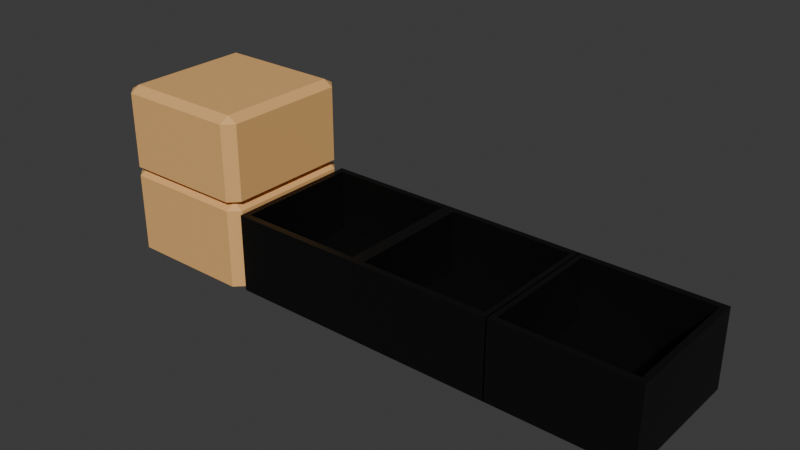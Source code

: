 # Source: boxes.blend  (saved by Blender 5.0.119; exported with 4.5.12 LTS)
import bpy
from mathutils import Matrix  # noqa: F401  (used for matrix-valued properties, if any)

bpy.ops.wm.read_factory_settings(use_empty=True)
scene = bpy.context.scene
scene.name = 'Scene'

# ---- collections
col_collection = bpy.data.collections.new('Collection'); scene.collection.children.link(col_collection)

# ---- materials (node trees are filled in below, after node groups)
mat_cardboard = bpy.data.materials.new('Cardboard')
mat_cardboard.alpha_threshold = 0.0
mat_cardboard.use_backface_culling_lightprobe_volume = False
mat_cardboard.roughness = 0.5
mat_cardboard.line_color = (0.0, 0.0, 0.0, 1.0)
mat_boxes = bpy.data.materials.new('Boxes')

# ---- material node trees
mat_cardboard.use_nodes = True; mat_cardboard.node_tree.nodes.clear()
_N = mat_cardboard.node_tree.nodes; _L = mat_cardboard.node_tree.links
n0 = _N.new('ShaderNodeOutputMaterial'); n0.name = 'Material Output'; n0.location = (200, 100)
n1 = _N.new('ShaderNodeBsdfPrincipled'); n1.name = 'Principled BSDF'; n1.location = (-200, 100)
n1.inputs[0].default_value = (0.8391, 0.4686, 0.1688, 1.0)
_L.new(n1.outputs[0], n0.inputs[0])
n0.is_active_output = True
mat_boxes.use_nodes = True; mat_boxes.node_tree.nodes.clear()
_N = mat_boxes.node_tree.nodes; _L = mat_boxes.node_tree.links
n0 = _N.new('ShaderNodeBsdfPrincipled'); n0.name = 'Principled BSDF'; n0.location = (-200, 100)
n0.inputs[0].default_value = (0.0, 0.0, 0.0, 1.0)
n1 = _N.new('ShaderNodeOutputMaterial'); n1.name = 'Material Output'; n1.location = (200, 100)
_L.new(n0.outputs[0], n1.inputs[0])
n1.is_active_output = True

# ---- world
world_world = bpy.data.worlds.new('World'); scene.world = world_world
world_world.use_nodes = True; world_world.node_tree.nodes.clear()
_N = world_world.node_tree.nodes; _L = world_world.node_tree.links
n0 = _N.new('ShaderNodeOutputWorld'); n0.name = 'World Output'; n0.location = (200, 100)
n1 = _N.new('ShaderNodeBackground'); n1.name = 'Background'; n1.location = (-200, 100)
n1.inputs[0].default_value = (0.05088, 0.05088, 0.05088, 1.0)
_L.new(n1.outputs[0], n0.inputs[0])
n0.is_active_output = True
world_world.color = (0.05088, 0.05088, 0.05088)
world_world.sun_shadow_jitter_overblur = 0.0

# ---- meshes
me_cube_001 = bpy.data.meshes.new('Cube.001')
me_cube_001.from_pydata([(-0.8595, -1.0, 0.0), (-1.0, -0.8595, 0.0), (-0.8595, -1.0, 1.86), (-0.8595, -0.8595, 2.0), (-1.0, -0.8595, 1.86), (-1.0, 0.8595, 0.0), (-0.8595, 1.0, 0.0), (-0.8595, 0.8595, 2.0), (-0.8595, 1.0, 1.86), (-1.0, 0.8595, 1.86), (1.0, -0.8595, 0.0), (0.8595, -1.0, 0.0), (0.8595, -0.8595, 2.0), (0.8595, -1.0, 1.86), (1.0, -0.8595, 1.86), (0.8595, 1.0, 0.0), (1.0, 0.8595, 0.0), (0.8595, 0.8595, 2.0), (1.0, 0.8595, 1.86), (0.8595, 1.0, 1.86)], [], [(2, 3, 4), (7, 8, 9), (12, 13, 14), (17, 18, 19), (0, 2, 4, 1), (3, 7, 9, 4), (8, 6, 5, 9), (7, 17, 19, 8), (18, 16, 15, 19), (17, 12, 14, 18), (13, 11, 10, 14), (12, 3, 2, 13), (5, 6, 15, 16, 10, 11, 0, 1), (1, 4, 9, 5), (11, 13, 2, 0), (17, 7, 3, 12), (6, 8, 19, 15), (16, 18, 14, 10)])
_uv = me_cube_001.uv_layers.new(name='UVMap')
_uv.uv.foreach_set('vector', [0.8574, 0.75, 0.8574, 0.7324, 0.875, 0.7324, 0.8574, 0.5176, 0.8574, 0.5, 0.875, 0.5176, 0.6426, 0.7324, 0.625, 0.7588, 0.6118, 0.7324, 0.6426, 0.5176, 0.6118, 0.5176, 0.625, 0.4912, 0.375, 0.0, 0.6074, 0.0, 0.6074, 0.01756, 0.375, 0.01756, 0.8574, 0.7324, 0.8574, 0.5176, 0.875, 0.5176, 0.875, 0.7324, 0.6074, 0.2676, 0.375, 0.2676, 0.375, 0.2324, 0.6074, 0.2324, 0.8574, 0.5176, 0.6426, 0.5176, 0.625, 0.4912, 0.8574, 0.5, 0.6118, 0.5176, 0.375, 0.5176, 0.3691, 0.4883, 0.625, 0.4912, 0.6426, 0.5176, 0.6426, 0.7324, 0.6118, 0.7324, 0.6118, 0.5176, 0.625, 0.7588, 0.3691, 0.7617, 0.375, 0.7324, 0.6118, 0.7324, 0.6426, 0.7324, 0.8574, 0.7324, 0.8574, 0.75, 0.625, 0.7588, 0.125, 0.5176, 0.1426, 0.5, 0.3691, 0.4883, 0.375, 0.5176, 0.375, 0.7324, 0.3691, 0.7617, 0.1426, 0.75, 0.125, 0.7324, 0.375, 0.01756, 0.6074, 0.01756, 0.6074, 0.2324, 0.375, 0.2324, 0.3691, 0.7617, 0.625, 0.7588, 0.6074, 0.9824, 0.375, 0.9824, 0.6426, 0.5176, 0.8574, 0.5176, 0.8574, 0.7324, 0.6426, 0.7324, 0.375, 0.2676, 0.6074, 0.2676, 0.625, 0.4912, 0.3691, 0.4883, 0.375, 0.5176, 0.6118, 0.5176, 0.6118, 0.7324, 0.375, 0.7324])
me_cube_001.materials.append(mat_cardboard)
me_cube_001.update()
me_cube_002 = bpy.data.meshes.new('Cube.002')
me_cube_002.from_pydata([(-0.8595, -1.0, 1.86), (-0.8595, -0.8595, 2.0), (-1.0, -0.8595, 1.86), (-0.8595, 0.8595, 2.0), (-0.8595, 1.0, 1.86), (-1.0, 0.8595, 1.86), (0.8595, -0.8595, 2.0), (0.8595, -1.0, 1.86), (1.0, -0.8595, 1.86), (0.8595, 0.8595, 2.0), (1.0, 0.8595, 1.86), (0.8595, 1.0, 1.86), (-0.826, -0.9192, 0.0), (-0.8595, -1.0, 0.08079), (-0.9192, -0.826, 0.0), (-1.0, -0.8595, 0.08079), (-0.9192, 0.826, 0.0), (-1.0, 0.8595, 0.08079), (-0.826, 0.9192, 0.0), (-0.8595, 1.0, 0.08079), (0.9192, -0.826, 0.0), (1.0, -0.8595, 0.08079), (0.826, -0.9192, 0.0), (0.8595, -1.0, 0.08079), (0.826, 0.9192, 0.0), (0.8595, 1.0, 0.08079), (0.9192, 0.826, 0.0), (1.0, 0.8595, 0.08079)], [], [(0, 1, 2), (3, 4, 5), (6, 7, 8), (9, 10, 11), (1, 3, 5, 2), (3, 9, 11, 4), (9, 6, 8, 10), (6, 1, 0, 7), (9, 3, 1, 6), (14, 12, 13, 15), (18, 16, 17, 19), (26, 24, 25, 27), (22, 20, 21, 23), (15, 17, 16, 14), (19, 25, 24, 18), (27, 21, 20, 26), (23, 13, 12, 22), (16, 18, 24, 26, 20, 22, 12, 14), (13, 0, 2, 15), (23, 7, 0, 13), (15, 2, 5, 17), (4, 19, 17, 5), (19, 4, 11, 25), (7, 23, 21, 8), (27, 10, 8, 21), (10, 27, 25, 11)])
_uv = me_cube_002.uv_layers.new(name='UVMap')
_uv.uv.foreach_set('vector', [0.8574, 0.75, 0.8574, 0.7324, 0.875, 0.7324, 0.8574, 0.5176, 0.8574, 0.5, 0.875, 0.5176, 0.6426, 0.7324, 0.625, 0.7588, 0.6118, 0.7324, 0.6426, 0.5176, 0.6118, 0.5176, 0.625, 0.4912, 0.8574, 0.7324, 0.8574, 0.5176, 0.875, 0.5176, 0.875, 0.7324, 0.8574, 0.5176, 0.6426, 0.5176, 0.625, 0.4912, 0.8574, 0.5, 0.6426, 0.5176, 0.6426, 0.7324, 0.6118, 0.7324, 0.6118, 0.5176, 0.6426, 0.7324, 0.8574, 0.7324, 0.8574, 0.75, 0.625, 0.7588, 0.6426, 0.5176, 0.8574, 0.5176, 0.8574, 0.7324, 0.6426, 0.7324, 0.1353, 0.7283, 0.1471, 0.7401, 0.1426, 0.75, 0.125, 0.7324, 0.1471, 0.5099, 0.1353, 0.5217, 0.125, 0.5176, 0.1426, 0.5, 0.3676, 0.5191, 0.3617, 0.5018, 0.3775, 0.4884, 0.3853, 0.5176, 0.3617, 0.7482, 0.3676, 0.7309, 0.3853, 0.7324, 0.3775, 0.7616, 0.125, 0.7324, 0.125, 0.5176, 0.1353, 0.5217, 0.1353, 0.7283, 0.1426, 0.5, 0.3775, 0.4884, 0.3617, 0.5018, 0.1471, 0.5099, 0.3853, 0.5176, 0.3853, 0.7324, 0.3676, 0.7309, 0.3676, 0.5191, 0.3775, 0.7616, 0.1426, 0.75, 0.1471, 0.7401, 0.3617, 0.7482, 0.1353, 0.5217, 0.1471, 0.5099, 0.3617, 0.5018, 0.3676, 0.5191, 0.3676, 0.7309, 0.3617, 0.7482, 0.1471, 0.7401, 0.1353, 0.7283, 0.3851, 0.0, 0.6074, 0.0, 0.6074, 0.01756, 0.3851, 0.01756, 0.3775, 0.7616, 0.625, 0.7588, 0.6074, 0.9824, 0.3851, 0.9824, 0.3851, 0.01756, 0.6074, 0.01756, 0.6074, 0.2324, 0.3851, 0.2324, 0.6074, 0.2676, 0.3851, 0.2676, 0.3851, 0.2324, 0.6074, 0.2324, 0.3851, 0.2676, 0.6074, 0.2676, 0.625, 0.4912, 0.3775, 0.4884, 0.625, 0.7588, 0.3775, 0.7616, 0.3853, 0.7324, 0.6118, 0.7324, 0.3853, 0.5176, 0.6118, 0.5176, 0.6118, 0.7324, 0.3853, 0.7324, 0.6118, 0.5176, 0.3853, 0.5176, 0.3775, 0.4884, 0.625, 0.4912])
me_cube_002.materials.append(mat_cardboard)
me_cube_002.update()
me_cube_003 = bpy.data.meshes.new('Cube.003')
me_cube_003.from_pydata([(-1.0, -1.0, 0.0), (-0.9082, -0.9082, 2.0), (-1.0, 1.0, 0.0), (-0.9082, 0.9082, 2.0), (1.0, -1.0, 0.0), (0.9082, -0.9082, 2.0), (1.0, 1.0, 0.0), (0.9082, 0.9082, 2.0), (-1.0, -1.0, 2.0), (-1.0, 1.0, 2.0), (1.0, 1.0, 2.0), (1.0, -1.0, 2.0), (-0.9082, -0.9082, 0.3971), (-0.9082, 0.9082, 0.3971), (0.9082, 0.9082, 0.3971), (0.9082, -0.9082, 0.3971)], [], [(0, 8, 9, 2), (2, 9, 10, 6), (6, 10, 11, 4), (4, 11, 8, 0), (2, 6, 4, 0), (5, 7, 14, 15), (1, 3, 9, 8), (3, 7, 10, 9), (7, 5, 11, 10), (5, 1, 8, 11), (14, 13, 12, 15), (3, 1, 12, 13), (1, 5, 15, 12), (7, 3, 13, 14)])
_uv = me_cube_003.uv_layers.new(name='UVMap')
_uv.uv.foreach_set('vector', [0.375, 0.0, 0.625, 0.0, 0.625, 0.25, 0.375, 0.25, 0.375, 0.25, 0.625, 0.25, 0.625, 0.5, 0.375, 0.5, 0.375, 0.5, 0.625, 0.5, 0.625, 0.75, 0.375, 0.75, 0.375, 0.75, 0.625, 0.75, 0.625, 1.0, 0.375, 1.0, 0.125, 0.5, 0.375, 0.5, 0.375, 0.75, 0.125, 0.75, 0.6365, 0.7385, 0.6365, 0.5115, 0.6365, 0.5115, 0.6365, 0.7385, 0.8635, 0.7385, 0.8635, 0.5115, 0.875, 0.5, 0.875, 0.75, 0.8635, 0.5115, 0.6365, 0.5115, 0.625, 0.5, 0.875, 0.5, 0.6365, 0.5115, 0.6365, 0.7385, 0.625, 0.75, 0.625, 0.5, 0.6365, 0.7385, 0.8635, 0.7385, 0.875, 0.75, 0.625, 0.75, 0.6365, 0.5115, 0.8635, 0.5115, 0.8635, 0.7385, 0.6365, 0.7385, 0.8635, 0.5115, 0.8635, 0.7385, 0.8635, 0.7385, 0.8635, 0.5115, 0.8635, 0.7385, 0.6365, 0.7385, 0.6365, 0.7385, 0.8635, 0.7385, 0.6365, 0.5115, 0.8635, 0.5115, 0.8635, 0.5115, 0.6365, 0.5115])
me_cube_003.materials.append(mat_boxes)
me_cube_003.update()
me_cube_004 = bpy.data.meshes.new('Cube.004')
me_cube_004.from_pydata([(-1.0, -1.0, 0.0), (-0.9082, -0.9082, 2.0), (-1.0, 1.0, 0.0), (-0.9082, 0.9082, 2.0), (1.0, -1.0, 0.0), (0.9082, -0.9082, 2.0), (1.0, 1.0, 0.0), (0.9082, 0.9082, 2.0), (-1.0, -1.0, 2.0), (-1.0, 1.0, 2.0), (1.0, 1.0, 2.0), (1.0, -1.0, 2.0), (-0.9082, -0.9082, 0.3971), (-0.9082, 0.9082, 0.3971), (0.9082, 0.9082, 0.3971), (0.9082, -0.9082, 0.3971)], [], [(0, 8, 9, 2), (2, 9, 10, 6), (6, 10, 11, 4), (4, 11, 8, 0), (2, 6, 4, 0), (5, 7, 14, 15), (1, 3, 9, 8), (3, 7, 10, 9), (7, 5, 11, 10), (5, 1, 8, 11), (14, 13, 12, 15), (3, 1, 12, 13), (1, 5, 15, 12), (7, 3, 13, 14)])
_uv = me_cube_004.uv_layers.new(name='UVMap')
_uv.uv.foreach_set('vector', [0.375, 0.0, 0.625, 0.0, 0.625, 0.25, 0.375, 0.25, 0.375, 0.25, 0.625, 0.25, 0.625, 0.5, 0.375, 0.5, 0.375, 0.5, 0.625, 0.5, 0.625, 0.75, 0.375, 0.75, 0.375, 0.75, 0.625, 0.75, 0.625, 1.0, 0.375, 1.0, 0.125, 0.5, 0.375, 0.5, 0.375, 0.75, 0.125, 0.75, 0.6365, 0.7385, 0.6365, 0.5115, 0.6365, 0.5115, 0.6365, 0.7385, 0.8635, 0.7385, 0.8635, 0.5115, 0.875, 0.5, 0.875, 0.75, 0.8635, 0.5115, 0.6365, 0.5115, 0.625, 0.5, 0.875, 0.5, 0.6365, 0.5115, 0.6365, 0.7385, 0.625, 0.75, 0.625, 0.5, 0.6365, 0.7385, 0.8635, 0.7385, 0.875, 0.75, 0.625, 0.75, 0.6365, 0.5115, 0.8635, 0.5115, 0.8635, 0.7385, 0.6365, 0.7385, 0.8635, 0.5115, 0.8635, 0.7385, 0.8635, 0.7385, 0.8635, 0.5115, 0.8635, 0.7385, 0.6365, 0.7385, 0.6365, 0.7385, 0.8635, 0.7385, 0.6365, 0.5115, 0.8635, 0.5115, 0.8635, 0.5115, 0.6365, 0.5115])
me_cube_004.materials.append(mat_boxes)
me_cube_004.update()
me_cube_005 = bpy.data.meshes.new('Cube.005')
me_cube_005.from_pydata([(-1.0, -1.0, 0.0), (-0.9082, -0.9082, 2.0), (-1.0, 1.0, 0.0), (-0.9082, 0.9082, 2.0), (1.0, -1.0, 0.0), (0.9082, -0.9082, 2.0), (1.0, 1.0, 0.0), (0.9082, 0.9082, 2.0), (-1.0, -1.0, 2.0), (-1.0, 1.0, 2.0), (1.0, 1.0, 2.0), (1.0, -1.0, 2.0), (-0.9082, -0.9082, 0.3971), (-0.9082, 0.9082, 0.3971), (0.9082, 0.9082, 0.3971), (0.9082, -0.9082, 0.3971)], [], [(0, 8, 9, 2), (2, 9, 10, 6), (6, 10, 11, 4), (4, 11, 8, 0), (2, 6, 4, 0), (5, 7, 14, 15), (1, 3, 9, 8), (3, 7, 10, 9), (7, 5, 11, 10), (5, 1, 8, 11), (14, 13, 12, 15), (3, 1, 12, 13), (1, 5, 15, 12), (7, 3, 13, 14)])
_uv = me_cube_005.uv_layers.new(name='UVMap')
_uv.uv.foreach_set('vector', [0.375, 0.0, 0.625, 0.0, 0.625, 0.25, 0.375, 0.25, 0.375, 0.25, 0.625, 0.25, 0.625, 0.5, 0.375, 0.5, 0.375, 0.5, 0.625, 0.5, 0.625, 0.75, 0.375, 0.75, 0.375, 0.75, 0.625, 0.75, 0.625, 1.0, 0.375, 1.0, 0.125, 0.5, 0.375, 0.5, 0.375, 0.75, 0.125, 0.75, 0.6365, 0.7385, 0.6365, 0.5115, 0.6365, 0.5115, 0.6365, 0.7385, 0.8635, 0.7385, 0.8635, 0.5115, 0.875, 0.5, 0.875, 0.75, 0.8635, 0.5115, 0.6365, 0.5115, 0.625, 0.5, 0.875, 0.5, 0.6365, 0.5115, 0.6365, 0.7385, 0.625, 0.75, 0.625, 0.5, 0.6365, 0.7385, 0.8635, 0.7385, 0.875, 0.75, 0.625, 0.75, 0.6365, 0.5115, 0.8635, 0.5115, 0.8635, 0.7385, 0.6365, 0.7385, 0.8635, 0.5115, 0.8635, 0.7385, 0.8635, 0.7385, 0.8635, 0.5115, 0.8635, 0.7385, 0.6365, 0.7385, 0.6365, 0.7385, 0.8635, 0.7385, 0.6365, 0.5115, 0.8635, 0.5115, 0.8635, 0.5115, 0.6365, 0.5115])
me_cube_005.materials.append(mat_boxes)
me_cube_005.update()
me_plane_001 = bpy.data.meshes.new('Plane.001')
me_plane_001.from_pydata([], [], [])
_uv = me_plane_001.uv_layers.new(name='UVMap')
_uv.uv.foreach_set('vector', [])
me_plane_001.update()

# ---- objects
ob_cube = bpy.data.objects.new('Cube', me_cube_001)
ob_cube_001 = bpy.data.objects.new('Cube.001', me_cube_002)
ob_cube_002 = bpy.data.objects.new('Cube.002', me_cube_003)
ob_cube_003 = bpy.data.objects.new('Cube.003', me_cube_004)
ob_cube_004 = bpy.data.objects.new('Cube.004', me_cube_005)
ob_plane = bpy.data.objects.new('Plane', me_plane_001)

# ---- transforms, parenting, visibility, modifiers, constraints
ob_cube.location = (0.0, 0.0, 0.0)
ob_cube.scale = (0.3048, 0.3053, 0.1807)
ob_cube_001.location = (0.0, 0.0, 0.3611)
ob_cube_001.scale = (0.3048, 0.3053, 0.1807)
ob_cube_002.location = (0.6149, 0.0, 0.0)
ob_cube_002.scale = (0.2918, 0.2889, 0.1668)
_m = ob_cube_002.modifiers.new('Collision', 'COLLISION')
ob_cube_003.location = (1.199, 0.0, 0.0)
ob_cube_003.scale = (0.2918, 0.2889, 0.1668)
_m = ob_cube_003.modifiers.new('Collision', 'COLLISION')
ob_cube_004.location = (1.778, 0.0, 0.0)
ob_cube_004.scale = (0.2918, 0.2889, 0.1668)
_m = ob_cube_004.modifiers.new('Collision', 'COLLISION')
ob_plane.location = (0.0, 0.0, 0.0)

# ---- collection membership
col_collection.objects.link(ob_cube)
col_collection.objects.link(ob_cube_001)
col_collection.objects.link(ob_cube_002)
col_collection.objects.link(ob_cube_003)
col_collection.objects.link(ob_cube_004)
col_collection.objects.link(ob_plane)

# ---- scene / render settings (as saved in the file)
scene.frame_start = 1; scene.frame_end = 250; scene.frame_set(66)
scene.render.engine = 'BLENDER_EEVEE_NEXT'
scene.render.bake_bias = 0.0
scene.render.bake_samples = 0
scene.cycles.sampling_pattern = 'TABULATED_SOBOL'
scene.eevee.use_volume_custom_range = False
bpy.context.view_layer.update()

# ---- added for rendering (the .blend has no active camera and no usable light): camera, sun
cam_auto = bpy.data.cameras.new('AutoCamera')
cam_auto.lens = 50.0
cam_auto.sensor_width = 36.0
cam_auto.clip_end = 1000.0
ob_auto_camera = bpy.data.objects.new('AutoCamera', cam_auto)
scene.collection.objects.link(ob_auto_camera)
ob_auto_camera.location = (3.24726, -2.83777, 2.25309)
ob_auto_camera.rotation_euler = (1.09748, -7.21219e-08, 0.694738)
scene.camera = ob_auto_camera
light_auto_sun = bpy.data.lights.new('AutoSun', 'SUN')
light_auto_sun.energy = 3.0
light_auto_sun.angle = 0.0523599
ob_auto_sun = bpy.data.objects.new('AutoSun', light_auto_sun)
scene.collection.objects.link(ob_auto_sun)
ob_auto_sun.rotation_euler = (0.872665, 0.174533, 0.523599)
bpy.context.view_layer.update()
